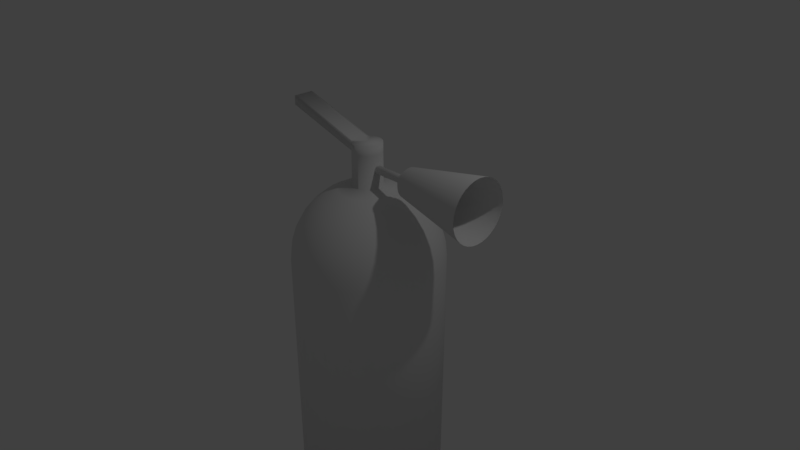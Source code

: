# Source: guisher.blend  (saved by Blender 2.79.0; exported with 4.5.12 LTS)
import bpy
from mathutils import Matrix  # noqa: F401  (used for matrix-valued properties, if any)

bpy.ops.wm.read_factory_settings(use_empty=True)
scene = bpy.context.scene
scene.name = 'Scene'

# ---- collections
col_collection_1 = bpy.data.collections.new('Collection 1'); scene.collection.children.link(col_collection_1)

# ---- world
world_world = bpy.data.worlds.new('World'); scene.world = world_world
world_world.color = (0.05088, 0.05088, 0.05088)
world_world.use_sun_shadow = False
world_world.sun_shadow_jitter_overblur = 0.0
world_world.cycles.sampling_method = 'MANUAL'

# ---- cameras
cam_camera = bpy.data.cameras.new('Camera')
cam_camera.clip_end = 100.0
cam_camera.lens = 35.0
cam_camera.sensor_width = 32.0
cam_camera.sensor_height = 18.0
cam_camera.ortho_scale = 7.314
cam_camera.dof.focus_distance = 0.0
cam_camera.dof.aperture_fstop = 128.0

# ---- lights
light_lamp = bpy.data.lights.new('Lamp', 'POINT')
light_lamp.transmission_factor = 0.0
light_lamp.cutoff_distance = 30.0
light_lamp.energy = 100.0
light_lamp.shadow_buffer_clip_start = 1.001
light_lamp.shadow_soft_size = 0.1
light_lamp.shadow_maximum_resolution = 0.006
light_lamp.use_absolute_resolution = True

# ---- meshes
me_sphere = bpy.data.meshes.new('Sphere')
me_sphere.from_pydata([(0.0, -3.258e-07, -3.519), (0.03806, 0.1913, 0.9808), (0.07466, 0.3753, 0.9239), (0.1084, 0.5449, 0.8315), (0.1379, 0.6935, 0.7071), (0.1622, 0.8155, 0.5556), (0.1802, 0.9061, 0.3827), (0.1913, 0.9619, 0.1951), (0.1951, 0.9808, 7.55e-08), (0.1913, 0.9619, -3.519), (0.1802, 0.9061, -3.519), (0.1622, 0.8155, -3.519), (0.1379, 0.6935, -3.519), (0.1084, 0.5449, -3.519), (0.07466, 0.3753, -3.519), (0.03806, 0.1913, -3.519), (0.07466, 0.1802, 0.9808), (0.1464, 0.3536, 0.9239), (0.2126, 0.5133, 0.8315), (0.2706, 0.6533, 0.7071), (0.3182, 0.7682, 0.5556), (0.3536, 0.8536, 0.3827), (0.3753, 0.9061, 0.1951), (0.3827, 0.9239, 7.55e-08), (0.3753, 0.9061, -3.519), (0.3536, 0.8536, -3.519), (0.3182, 0.7682, -3.519), (0.2706, 0.6533, -3.519), (0.2126, 0.5133, -3.519), (0.1464, 0.3536, -3.519), (0.07466, 0.1802, -3.519), (0.1084, 0.1622, 0.9808), (0.2126, 0.3182, 0.9239), (0.3087, 0.4619, 0.8315), (0.3928, 0.5879, 0.7071), (0.4619, 0.6913, 0.5556), (0.5133, 0.7682, 0.3827), (0.5449, 0.8155, 0.1951), (0.5556, 0.8315, 7.55e-08), (0.5449, 0.8155, -3.519), (0.5133, 0.7682, -3.519), (0.4619, 0.6913, -3.519), (0.3928, 0.5879, -3.519), (0.3087, 0.4619, -3.519), (0.2126, 0.3182, -3.519), (0.1084, 0.1622, -3.519), (0.1379, 0.1379, 0.9808), (0.2706, 0.2706, 0.9239), (0.3928, 0.3928, 0.8315), (0.5, 0.5, 0.7071), (0.5879, 0.5879, 0.5556), (0.6533, 0.6533, 0.3827), (0.6935, 0.6935, 0.1951), (0.7071, 0.7071, 7.55e-08), (0.6935, 0.6935, -3.519), (0.6533, 0.6533, -3.519), (0.5879, 0.5879, -3.519), (0.5, 0.5, -3.519), (0.3928, 0.3928, -3.519), (0.2706, 0.2706, -3.519), (0.1379, 0.1379, -3.519), (0.1622, 0.1084, 0.9808), (0.3182, 0.2126, 0.9239), (0.4619, 0.3087, 0.8315), (0.5879, 0.3928, 0.7071), (0.6913, 0.4619, 0.5556), (0.7682, 0.5133, 0.3827), (0.8155, 0.5449, 0.1951), (0.8315, 0.5556, 7.55e-08), (0.8155, 0.5449, -3.519), (0.7682, 0.5133, -3.519), (0.6913, 0.4619, -3.519), (0.5879, 0.3928, -3.519), (0.4619, 0.3087, -3.519), (0.3182, 0.2126, -3.519), (0.1622, 0.1084, -3.519), (0.1802, 0.07466, 0.9808), (0.3536, 0.1464, 0.9239), (0.5133, 0.2126, 0.8315), (0.6533, 0.2706, 0.7071), (0.7682, 0.3182, 0.5556), (0.8536, 0.3536, 0.3827), (0.9061, 0.3753, 0.1951), (0.9239, 0.3827, 7.55e-08), (0.9061, 0.3753, -3.519), (0.8536, 0.3536, -3.519), (0.7682, 0.3182, -3.519), (0.6533, 0.2706, -3.519), (0.5133, 0.2126, -3.519), (0.3536, 0.1464, -3.519), (0.1802, 0.07466, -3.519), (0.1913, 0.03806, 0.9808), (0.3753, 0.07466, 0.9239), (0.5449, 0.1084, 0.8315), (0.6935, 0.1379, 0.7071), (0.8155, 0.1622, 0.5556), (0.9061, 0.1802, 0.3827), (0.9619, 0.1913, 0.1951), (0.9808, 0.1951, 7.55e-08), (0.9619, 0.1913, -3.519), (0.9061, 0.1802, -3.519), (0.8155, 0.1622, -3.519), (0.6935, 0.1379, -3.519), (0.5449, 0.1084, -3.519), (0.3753, 0.07466, -3.519), (0.1913, 0.03806, -3.519), (0.1951, -3.266e-07, 0.9808), (0.3827, -3.192e-07, 0.9239), (0.5556, -3.117e-07, 0.8315), (0.7071, -3.192e-07, 0.7071), (0.8315, -3.341e-07, 0.5556), (0.9239, -2.745e-07, 0.3827), (0.9808, -3.937e-07, 0.1951), (1.0, -3.788e-07, 7.55e-08), (0.9808, -3.937e-07, -3.519), (0.9239, -2.298e-07, -3.519), (0.8315, -3.341e-07, -3.519), (0.7071, -3.192e-07, -3.519), (0.5556, -3.415e-07, -3.519), (0.3827, -3.043e-07, -3.519), (0.1951, -3.08e-07, -3.519), (0.1913, -0.03806, 0.9808), (0.3753, -0.07466, 0.9239), (0.5449, -0.1084, 0.8315), (0.6935, -0.138, 0.7071), (0.8155, -0.1622, 0.5556), (0.9061, -0.1802, 0.3827), (0.9619, -0.1913, 0.1951), (0.9808, -0.1951, 7.55e-08), (0.9619, -0.1913, -3.519), (0.9061, -0.1802, -3.519), (0.8155, -0.1622, -3.519), (0.6935, -0.138, -3.519), (0.5449, -0.1084, -3.519), (0.3753, -0.07466, -3.519), (0.1913, -0.03806, -3.519), (0.1802, -0.07466, 0.9808), (0.3536, -0.1464, 0.9239), (0.5133, -0.2126, 0.8315), (0.6533, -0.2706, 0.7071), (0.7682, -0.3182, 0.5556), (0.8536, -0.3536, 0.3827), (0.9061, -0.3753, 0.1951), (0.9239, -0.3827, 7.55e-08), (0.9061, -0.3753, -3.519), (0.8536, -0.3536, -3.519), (0.7682, -0.3182, -3.519), (0.6533, -0.2706, -3.519), (0.5133, -0.2126, -3.519), (0.3536, -0.1464, -3.519), (0.1802, -0.07466, -3.519), (0.1622, -0.1084, 0.9808), (0.3182, -0.2126, 0.9239), (0.4619, -0.3087, 0.8315), (0.5879, -0.3928, 0.7071), (0.6913, -0.4619, 0.5556), (0.7682, -0.5133, 0.3827), (0.8155, -0.5449, 0.1951), (0.8315, -0.5556, 7.55e-08), (0.8155, -0.5449, -3.519), (0.7682, -0.5133, -3.519), (0.6913, -0.4619, -3.519), (0.5879, -0.3928, -3.519), (0.4619, -0.3087, -3.519), (0.3182, -0.2126, -3.519), (0.1622, -0.1084, -3.519), (0.1379, -0.138, 0.9808), (0.2706, -0.2706, 0.9239), (0.3928, -0.3928, 0.8315), (0.5, -0.5, 0.7071), (0.5879, -0.5879, 0.5556), (0.6533, -0.6533, 0.3827), (0.6935, -0.6935, 0.1951), (0.7071, -0.7071, 7.55e-08), (0.6935, -0.6935, -3.519), (0.6533, -0.6533, -3.519), (0.5879, -0.5879, -3.519), (0.5, -0.5, -3.519), (0.3928, -0.3928, -3.519), (0.2706, -0.2706, -3.519), (0.1379, -0.138, -3.519), (0.1084, -0.1622, 0.9808), (0.2126, -0.3182, 0.9239), (0.3087, -0.4619, 0.8315), (0.3928, -0.5879, 0.7071), (0.4619, -0.6913, 0.5556), (0.5133, -0.7682, 0.3827), (0.5449, -0.8155, 0.1951), (0.5556, -0.8315, 7.55e-08), (0.5449, -0.8155, -3.519), (0.5133, -0.7682, -3.519), (0.4619, -0.6913, -3.519), (0.3928, -0.5879, -3.519), (0.3087, -0.4619, -3.519), (0.2126, -0.3182, -3.519), (0.1084, -0.1622, -3.519), (0.07466, -0.1802, 0.9808), (0.1464, -0.3536, 0.9239), (0.2126, -0.5133, 0.8315), (0.2706, -0.6533, 0.7071), (0.3182, -0.7682, 0.5556), (0.3536, -0.8536, 0.3827), (0.3753, -0.9061, 0.1951), (0.3827, -0.9239, 7.55e-08), (0.3753, -0.9061, -3.519), (0.3536, -0.8536, -3.519), (0.3182, -0.7682, -3.519), (0.2706, -0.6533, -3.519), (0.2126, -0.5133, -3.519), (0.1464, -0.3536, -3.519), (0.07466, -0.1802, -3.519), (0.03806, -0.1913, 0.9808), (0.07466, -0.3753, 0.9239), (0.1084, -0.5449, 0.8315), (0.1379, -0.6935, 0.7071), (0.1622, -0.8155, 0.5556), (0.1802, -0.9061, 0.3827), (0.1913, -0.9619, 0.1951), (0.1951, -0.9808, 7.55e-08), (0.1913, -0.9619, -3.519), (0.1802, -0.9061, -3.519), (0.1622, -0.8155, -3.519), (0.1379, -0.6935, -3.519), (0.1084, -0.5449, -3.519), (0.07466, -0.3753, -3.519), (0.03806, -0.1913, -3.519), (-7.212e-09, -0.1951, 0.9808), (4.122e-08, -0.3827, 0.9239), (2.632e-08, -0.5556, 0.8315), (-2.584e-08, -0.7071, 0.7071), (-8.544e-08, -0.8315, 0.5556), (6.357e-08, -0.9239, 0.3827), (-8.544e-08, -0.9808, 0.1951), (-1.003e-07, -1.0, 7.55e-08), (-8.544e-08, -0.9808, -3.519), (6.357e-08, -0.9239, -3.519), (-8.544e-08, -0.8315, -3.519), (-2.584e-08, -0.7071, -3.519), (-1.094e-08, -0.5556, -3.519), (3.964e-09, -0.3827, -3.519), (3.964e-09, -0.1951, -3.519), (-0.03806, -0.1913, 0.9808), (-0.07466, -0.3753, 0.9239), (-0.1084, -0.5449, 0.8315), (-0.1379, -0.6935, 0.7071), (-0.1622, -0.8155, 0.5556), (-0.1802, -0.9061, 0.3827), (-0.1913, -0.9619, 0.1951), (-0.1951, -0.9808, 7.55e-08), (-0.1913, -0.9619, -3.519), (-0.1802, -0.9061, -3.519), (-0.1622, -0.8155, -3.519), (-0.1379, -0.6935, -3.519), (-0.1084, -0.5449, -3.519), (-0.07466, -0.3753, -3.519), (-0.03806, -0.1913, -3.519), (-0.07466, -0.1802, 0.9808), (-0.1464, -0.3536, 0.9239), (-0.2126, -0.5133, 0.8315), (-0.2706, -0.6533, 0.7071), (-0.3182, -0.7682, 0.5556), (-0.3536, -0.8536, 0.3827), (-0.3753, -0.9061, 0.1951), (-0.3827, -0.9239, 7.55e-08), (-0.3753, -0.9061, -3.519), (-0.3536, -0.8536, -3.519), (-0.3182, -0.7682, -3.519), (-0.2706, -0.6533, -3.519), (-0.2126, -0.5133, -3.519), (-0.1464, -0.3536, -3.519), (-0.07466, -0.1802, -3.519), (-0.1084, -0.1622, 0.9808), (-0.2126, -0.3182, 0.9239), (-0.3087, -0.4619, 0.8315), (-0.3928, -0.5879, 0.7071), (-0.4619, -0.6913, 0.5556), (-0.5133, -0.7682, 0.3827), (-0.5449, -0.8155, 0.1951), (-0.5556, -0.8315, 7.55e-08), (-0.5449, -0.8155, -3.519), (-0.5133, -0.7682, -3.519), (-0.4619, -0.6913, -3.519), (-0.3928, -0.5879, -3.519), (-0.3087, -0.4619, -3.519), (-0.2126, -0.3182, -3.519), (-0.1084, -0.1622, -3.519), (-0.1379, -0.138, 0.9808), (-0.2706, -0.2706, 0.9239), (-0.3928, -0.3928, 0.8315), (-0.5, -0.5, 0.7071), (-0.5879, -0.5879, 0.5556), (-0.6533, -0.6533, 0.3827), (-0.6935, -0.6935, 0.1951), (-0.7071, -0.7071, 7.55e-08), (-0.6935, -0.6935, -3.519), (-0.6533, -0.6533, -3.519), (-0.5879, -0.5879, -3.519), (-0.5, -0.5, -3.519), (-0.3928, -0.3928, -3.519), (-0.2706, -0.2706, -3.519), (-0.1379, -0.1379, -3.519), (-0.1622, -0.1084, 0.9808), (-0.3182, -0.2126, 0.9239), (-0.4619, -0.3087, 0.8315), (-0.5879, -0.3928, 0.7071), (-0.6913, -0.4619, 0.5556), (-0.7682, -0.5133, 0.3827), (-0.8155, -0.5449, 0.1951), (-0.8315, -0.5556, 7.55e-08), (-0.8155, -0.5449, -3.519), (-0.7682, -0.5133, -3.519), (-0.6913, -0.4619, -3.519), (-0.5879, -0.3928, -3.519), (-0.4619, -0.3087, -3.519), (-0.3182, -0.2126, -3.519), (-0.1622, -0.1084, -3.519), (-0.1802, -0.07466, 0.9808), (-0.3536, -0.1464, 0.9239), (-0.5133, -0.2126, 0.8315), (-0.6533, -0.2706, 0.7071), (-0.7682, -0.3182, 0.5556), (-0.8536, -0.3536, 0.3827), (-0.9061, -0.3753, 0.1951), (-0.9239, -0.3827, 7.55e-08), (-0.9061, -0.3753, -3.519), (-0.8536, -0.3536, -3.519), (-0.7682, -0.3182, -3.519), (-0.6533, -0.2706, -3.519), (-0.5133, -0.2126, -3.519), (-0.3536, -0.1464, -3.519), (-0.1802, -0.07466, -3.519), (-0.1913, -0.03806, 0.9808), (-0.3753, -0.07466, 0.9239), (-0.5449, -0.1084, 0.8315), (-0.6935, -0.1379, 0.7071), (-0.8155, -0.1622, 0.5556), (-0.9061, -0.1802, 0.3827), (-0.9619, -0.1913, 0.1951), (-0.9808, -0.1951, 7.55e-08), (-0.9619, -0.1913, -3.519), (-0.9061, -0.1802, -3.519), (-0.8155, -0.1622, -3.519), (-0.6935, -0.1379, -3.519), (-0.5449, -0.1084, -3.519), (-0.3753, -0.07466, -3.519), (-0.1913, -0.03806, -3.519), (-0.1951, -3.117e-07, 0.9808), (-0.3827, -2.819e-07, 0.9239), (-0.5556, -2.819e-07, 0.8315), (-0.7071, -1.851e-07, 0.7071), (-0.8315, -1.404e-07, 0.5556), (-0.9239, -3.192e-07, 0.3827), (-0.9808, -9.567e-08, 0.1951), (-1.0, -1.404e-07, 7.55e-08), (-0.9808, -9.567e-08, -3.519), (-0.9239, -3.192e-07, -3.519), (-0.8315, -1.404e-07, -3.519), (-0.7071, -1.851e-07, -3.519), (-0.5556, -2.596e-07, -3.519), (-0.3827, -2.521e-07, -3.519), (-0.1951, -3.155e-07, -3.519), (-0.1913, 0.03806, 0.9808), (-0.3753, 0.07466, 0.9239), (-0.5449, 0.1084, 0.8315), (-0.6935, 0.1379, 0.7071), (-0.8155, 0.1622, 0.5556), (-0.9061, 0.1802, 0.3827), (-0.9619, 0.1913, 0.1951), (-0.9808, 0.1951, 7.55e-08), (-0.9619, 0.1913, -3.519), (-0.9061, 0.1802, -3.519), (-0.8155, 0.1622, -3.519), (-0.6935, 0.1379, -3.519), (-0.5449, 0.1084, -3.519), (-0.3753, 0.07466, -3.519), (-0.1913, 0.03806, -3.519), (-0.1802, 0.07466, 0.9808), (-0.3536, 0.1464, 0.9239), (-0.5133, 0.2126, 0.8315), (-0.6533, 0.2706, 0.7071), (-0.7682, 0.3182, 0.5556), (-0.8536, 0.3536, 0.3827), (-0.9061, 0.3753, 0.1951), (-0.9239, 0.3827, 7.55e-08), (-0.9061, 0.3753, -3.519), (-0.8536, 0.3536, -3.519), (-0.7682, 0.3182, -3.519), (-0.6533, 0.2706, -3.519), (-0.5133, 0.2126, -3.519), (-0.3536, 0.1464, -3.519), (-0.1802, 0.07466, -3.519), (-0.1622, 0.1084, 0.9808), (-0.3182, 0.2126, 0.9239), (-0.4619, 0.3087, 0.8315), (-0.5879, 0.3928, 0.7071), (-0.6913, 0.4619, 0.5556), (-0.7682, 0.5133, 0.3827), (-0.8155, 0.5449, 0.1951), (-0.8315, 0.5556, 7.55e-08), (-0.8155, 0.5449, -3.519), (-0.7682, 0.5133, -3.519), (-0.6913, 0.4619, -3.519), (-0.5879, 0.3928, -3.519), (-0.4619, 0.3087, -3.519), (-0.3182, 0.2126, -3.519), (-0.1622, 0.1084, -3.519), (-0.1379, 0.1379, 0.9808), (-0.2706, 0.2706, 0.9239), (-0.3928, 0.3928, 0.8315), (-0.5, 0.5, 0.7071), (-0.5879, 0.5879, 0.5556), (-0.6533, 0.6533, 0.3827), (-0.6935, 0.6935, 0.1951), (-0.7071, 0.7071, 7.55e-08), (-0.6935, 0.6935, -3.519), (-0.6533, 0.6533, -3.519), (-0.5879, 0.5879, -3.519), (-0.5, 0.5, -3.519), (-0.3928, 0.3928, -3.519), (-0.2706, 0.2706, -3.519), (-0.1379, 0.1379, -3.519), (-0.1084, 0.1622, 0.9808), (-0.2126, 0.3182, 0.9239), (-0.3087, 0.4619, 0.8315), (-0.3928, 0.5879, 0.7071), (-0.4619, 0.6913, 0.5556), (-0.5133, 0.7682, 0.3827), (-0.5449, 0.8155, 0.1951), (-0.5556, 0.8315, 7.55e-08), (-0.5449, 0.8155, -3.519), (-0.5133, 0.7682, -3.519), (-0.4619, 0.6913, -3.519), (-0.3928, 0.5879, -3.519), (-0.3087, 0.4619, -3.519), (-0.2126, 0.3182, -3.519), (-0.1084, 0.1622, -3.519), (-0.07466, 0.1802, 0.9808), (-0.1464, 0.3536, 0.9239), (-0.2126, 0.5133, 0.8315), (-0.2706, 0.6533, 0.7071), (-0.3182, 0.7682, 0.5556), (-0.3536, 0.8536, 0.3827), (-0.3753, 0.9061, 0.1951), (-0.3827, 0.9239, 7.55e-08), (-0.3753, 0.9061, -3.519), (-0.3536, 0.8536, -3.519), (-0.3182, 0.7682, -3.519), (-0.2706, 0.6533, -3.519), (-0.2126, 0.5133, -3.519), (-0.1464, 0.3536, -3.519), (-0.07466, 0.1802, -3.519), (-0.03806, 0.1913, 0.9808), (-0.07466, 0.3753, 0.9239), (-0.1084, 0.5449, 0.8315), (-0.1379, 0.6935, 0.7071), (-0.1622, 0.8155, 0.5556), (-0.1802, 0.9061, 0.3827), (-0.1913, 0.9619, 0.1951), (-0.1951, 0.9808, 7.55e-08), (-0.1913, 0.9619, -3.519), (-0.1802, 0.9061, -3.519), (-0.1622, 0.8155, -3.519), (-0.1379, 0.6935, -3.519), (-0.1084, 0.5449, -3.519), (-0.07466, 0.3753, -3.519), (-0.03806, 0.1913, -3.519), (3.749e-08, 0.1951, 0.9808), (7.847e-08, 0.3827, 0.9239), (1.083e-07, 0.5556, 0.8315), (1.53e-07, 0.7071, 0.7071), (2.722e-07, 0.8315, 0.5556), (6.357e-08, 0.9239, 0.3827), (2.573e-07, 0.9808, 0.1951), (2.722e-07, 1.0, 7.55e-08), (2.573e-07, 0.9808, -3.519), (6.357e-08, 0.9239, -3.519), (2.722e-07, 0.8315, -3.519), (1.53e-07, 0.7071, -3.519), (1.232e-07, 0.5556, -3.519), (7.847e-08, 0.3827, -3.519), (1.514e-08, 0.1951, -3.519), (0.07466, 0.1802, 1.423), (0.03806, 0.1913, 1.423), (0.1084, 0.1622, 1.423), (0.1379, 0.1379, 1.423), (0.1622, 0.1084, 1.423), (0.1802, 0.07466, 1.423), (0.1913, 0.03806, 1.423), (0.1951, -3.862e-07, 1.423), (0.1913, -0.03806, 1.423), (0.1802, -0.07466, 1.423), (0.1622, -0.1084, 1.423), (0.1379, -0.138, 1.423), (0.1084, -0.1622, 1.423), (0.07466, -0.1802, 1.423), (0.03806, -0.1913, 1.423), (-5.891e-08, -0.1951, 1.423), (-0.03806, -0.1913, 1.423), (-1.228, -1.925e-07, 1.858), (-0.07466, -0.1802, 1.423), (-0.1084, -0.1622, 1.423), (-0.1379, -0.138, 1.423), (-0.1622, -0.1084, 1.423), (-0.1802, -0.07466, 1.423), (-0.1913, -0.03806, 1.423), (-0.1951, -3.713e-07, 1.423), (-0.1913, 0.03806, 1.423), (-0.1802, 0.07466, 1.423), (-0.1622, 0.1084, 1.423), (-0.1379, 0.1379, 1.423), (-0.1084, 0.1622, 1.423), (-0.07466, 0.1802, 1.423), (-0.03806, 0.1913, 1.423), (-1.421e-08, 0.1951, 1.423), (0.09124, 0.04836, 1.211), (0.09124, 0.05134, 1.221), (0.09124, 0.04352, 1.202), (0.09124, 0.03701, 1.194), (0.09124, 0.02908, 1.187), (0.09124, 0.02003, 1.183), (0.09124, 0.01021, 1.18), (0.09124, -3.888e-07, 1.179), (0.09124, -0.01021, 1.18), (0.09124, -0.02003, 1.183), (0.09124, -0.02908, 1.187), (0.09124, -0.03701, 1.194), (0.09124, -0.04352, 1.202), (0.09124, -0.04836, 1.211), (0.09124, -0.05134, 1.221), (0.09124, -0.05235, 1.231), (0.09124, -0.05134, 1.241), (0.09124, -4.693e-07, 1.231), (0.09124, -0.04836, 1.251), (0.09124, -0.04352, 1.26), (0.09124, -0.03701, 1.268), (0.09124, -0.02908, 1.275), (0.09124, -0.02003, 1.279), (0.09124, -0.01021, 1.282), (0.09124, -3.848e-07, 1.283), (0.09124, 0.01021, 1.282), (0.09124, 0.02003, 1.279), (0.09124, 0.02908, 1.275), (0.09124, 0.03701, 1.268), (0.09124, 0.04352, 1.26), (0.09124, 0.04836, 1.251), (0.09124, 0.05134, 1.241), (0.09124, 0.05235, 1.231), (0.5844, 0.04836, 1.211), (0.5844, 0.05134, 1.221), (0.5844, 0.04352, 1.202), (0.5844, 0.03701, 1.194), (0.5844, 0.02908, 1.187), (0.5844, 0.02003, 1.183), (0.5844, 0.01021, 1.18), (0.5844, -3.888e-07, 1.179), (0.5844, -0.01021, 1.18), (0.5844, -0.02003, 1.183), (0.5844, -0.02908, 1.187), (0.5844, -0.03701, 1.194), (0.5844, -0.04352, 1.202), (0.5844, -0.04836, 1.211), (0.5844, -0.05134, 1.221), (0.5844, -0.05235, 1.231), (0.5844, -0.05134, 1.241), (0.5844, -0.04836, 1.251), (0.5844, -0.04352, 1.26), (0.5844, -0.03701, 1.268), (0.5844, -0.02908, 1.275), (0.5844, -0.02003, 1.279), (0.5844, -0.01021, 1.282), (0.5844, -3.848e-07, 1.283), (0.5844, 0.01021, 1.282), (0.5844, 0.02003, 1.279), (0.5844, 0.02908, 1.275), (0.5844, 0.03701, 1.268), (0.5844, 0.04352, 1.26), (0.5844, 0.04836, 1.251), (0.5844, 0.05134, 1.241), (0.5844, 0.05235, 1.231), (0.7367, 0.1768, 1.158), (0.7367, 0.1877, 1.194), (0.7367, 0.1591, 1.125), (0.7367, 0.1353, 1.096), (0.7367, 0.1063, 1.072), (0.7367, 0.07323, 1.054), (0.7367, 0.03733, 1.043), (0.7367, -3.875e-07, 1.04), (0.7367, -0.03734, 1.043), (0.7367, -0.07324, 1.054), (0.7367, -0.1063, 1.072), (0.7367, -0.1353, 1.096), (0.7367, -0.1591, 1.125), (0.7367, -0.1768, 1.158), (0.7367, -0.1877, 1.194), (0.7367, -0.1914, 1.231), (0.7367, -0.1877, 1.268), (1.825, 0.3711, 1.077), (0.7367, -0.1768, 1.304), (0.7367, -0.1591, 1.337), (0.7367, -0.1353, 1.366), (0.7367, -0.1063, 1.39), (0.7367, -0.07324, 1.408), (0.7367, -0.03734, 1.419), (0.7367, -3.729e-07, 1.422), (0.7367, 0.03733, 1.419), (0.7367, 0.07323, 1.408), (0.7367, 0.1063, 1.39), (0.7367, 0.1353, 1.366), (0.7367, 0.1591, 1.337), (0.7367, 0.1768, 1.304), (0.7367, 0.1877, 1.268), (0.7367, 0.1914, 1.231), (1.825, 0.3939, 1.153), (1.825, 0.3339, 1.008), (1.825, 0.284, 0.947), (1.825, 0.2231, 0.897), (1.825, 0.1537, 0.8599), (1.825, 0.07836, 0.8371), (1.825, -3.999e-07, 0.8293), (1.825, -0.07836, 0.8371), (1.825, -0.1537, 0.8599), (1.825, -0.2231, 0.897), (1.825, -0.284, 0.947), (1.825, -0.3339, 1.008), (1.825, -0.3711, 1.077), (1.825, -0.3939, 1.153), (1.825, -0.4016, 1.231), (1.825, -0.3939, 1.309), (1.825, -0.3711, 1.385), (1.825, -0.3339, 1.454), (1.825, -0.284, 1.515), (1.825, -0.2231, 1.565), (1.825, -0.1537, 1.602), (1.825, -0.07836, 1.625), (1.825, -3.692e-07, 1.633), (1.825, 0.07835, 1.625), (1.825, 0.1537, 1.602), (1.825, 0.2231, 1.565), (1.825, 0.284, 1.515), (1.825, 0.3339, 1.454), (1.825, 0.3711, 1.385), (1.825, 0.3939, 1.309), (1.825, 0.4016, 1.231), (0.07466, 0.1802, 1.543), (0.03806, 0.1913, 1.543), (0.1084, 0.1622, 1.543), (0.1379, 0.1379, 1.543), (0.1622, 0.1084, 1.543), (0.1802, 0.07466, 1.543), (0.1913, 0.03806, 1.543), (0.1951, -3.862e-07, 1.543), (0.1913, -0.03806, 1.543), (0.1802, -0.07466, 1.543), (0.1622, -0.1084, 1.543), (0.1379, -0.138, 1.543), (0.1084, -0.1622, 1.543), (0.07466, -0.1802, 1.543), (0.03806, -0.1913, 1.543), (-5.891e-08, -0.1951, 1.543), (-0.03806, -0.1913, 1.543), (-1.764e-07, -6.865e-07, 1.543), (-0.07466, -0.1802, 1.543), (-0.1084, -0.1622, 1.543), (-0.1379, -0.138, 1.543), (-0.1622, -0.1084, 1.543), (-0.1802, -0.07466, 1.543), (-0.1913, -0.03806, 1.543), (-0.1951, -3.713e-07, 1.543), (-0.1913, 0.03806, 1.543), (-0.1802, 0.07466, 1.543), (-0.1622, 0.1084, 1.543), (-0.1379, 0.1379, 1.543), (-0.1084, 0.1622, 1.543), (-0.07466, 0.1802, 1.543), (-0.03806, 0.1913, 1.543), (-1.421e-08, 0.1951, 1.543), (-1.228, -1.925e-07, 1.737), (-1.228, -0.1084, 1.737), (-1.228, -0.138, 1.737), (-1.228, -0.07466, 1.737), (-1.228, -0.03806, 1.737), (-1.228, 0.03806, 1.737), (-1.228, 0.07466, 1.737), (-1.228, 0.1084, 1.737), (-1.228, 0.1379, 1.737), (-1.228, -0.03806, 1.858), (-1.228, -0.07466, 1.858), (-1.228, -0.1084, 1.858), (-1.228, -0.138, 1.858), (-1.228, 0.1379, 1.858), (-1.228, 0.1084, 1.858), (-1.228, 0.07466, 1.858), (-1.228, 0.03806, 1.858)], [], [(476, 475, 10, 11), (469, 468, 3, 4), (477, 476, 11, 12), (470, 469, 4, 5), (478, 477, 12, 13), (471, 470, 5, 6), (479, 478, 13, 14), (472, 471, 6, 7), (480, 479, 14, 15), (473, 472, 7, 8), (391, 376, 507, 508), (0, 480, 15), (474, 473, 8, 9), (467, 466, 1, 2), (475, 474, 9, 10), (468, 467, 2, 3), (10, 9, 24, 25), (3, 2, 17, 18), (11, 10, 25, 26), (4, 3, 18, 19), (12, 11, 26, 27), (5, 4, 19, 20), (13, 12, 27, 28), (6, 5, 20, 21), (14, 13, 28, 29), (7, 6, 21, 22), (15, 14, 29, 30), (8, 7, 22, 23), (31, 16, 481, 483), (0, 15, 30), (9, 8, 23, 24), (2, 1, 16, 17), (29, 28, 43, 44), (22, 21, 36, 37), (30, 29, 44, 45), (23, 22, 37, 38), (436, 421, 510, 511), (0, 30, 45), (24, 23, 38, 39), (17, 16, 31, 32), (25, 24, 39, 40), (18, 17, 32, 33), (26, 25, 40, 41), (19, 18, 33, 34), (27, 26, 41, 42), (20, 19, 34, 35), (28, 27, 42, 43), (21, 20, 35, 36), (33, 32, 47, 48), (41, 40, 55, 56), (34, 33, 48, 49), (42, 41, 56, 57), (35, 34, 49, 50), (43, 42, 57, 58), (36, 35, 50, 51), (44, 43, 58, 59), (37, 36, 51, 52), (45, 44, 59, 60), (38, 37, 52, 53), (76, 61, 485, 486), (0, 45, 60), (39, 38, 53, 54), (32, 31, 46, 47), (40, 39, 54, 55), (52, 51, 66, 67), (60, 59, 74, 75), (53, 52, 67, 68), (196, 181, 493, 494), (0, 60, 75), (54, 53, 68, 69), (47, 46, 61, 62), (55, 54, 69, 70), (48, 47, 62, 63), (56, 55, 70, 71), (49, 48, 63, 64), (57, 56, 71, 72), (50, 49, 64, 65), (58, 57, 72, 73), (51, 50, 65, 66), (59, 58, 73, 74), (71, 70, 85, 86), (64, 63, 78, 79), (72, 71, 86, 87), (65, 64, 79, 80), (73, 72, 87, 88), (66, 65, 80, 81), (74, 73, 88, 89), (67, 66, 81, 82), (75, 74, 89, 90), (68, 67, 82, 83), (361, 346, 505, 506), (0, 75, 90), (69, 68, 83, 84), (62, 61, 76, 77), (70, 69, 84, 85), (63, 62, 77, 78), (90, 89, 104, 105), (83, 82, 97, 98), (241, 226, 496, 497), (0, 90, 105), (84, 83, 98, 99), (77, 76, 91, 92), (85, 84, 99, 100), (78, 77, 92, 93), (86, 85, 100, 101), (79, 78, 93, 94), (87, 86, 101, 102), (80, 79, 94, 95), (88, 87, 102, 103), (81, 80, 95, 96), (89, 88, 103, 104), (82, 81, 96, 97), (94, 93, 108, 109), (102, 101, 116, 117), (95, 94, 109, 110), (103, 102, 117, 118), (96, 95, 110, 111), (104, 103, 118, 119), (97, 96, 111, 112), (105, 104, 119, 120), (98, 97, 112, 113), (406, 391, 508, 509), (0, 105, 120), (99, 98, 113, 114), (92, 91, 106, 107), (100, 99, 114, 115), (93, 92, 107, 108), (101, 100, 115, 116), (113, 112, 127, 128), (316, 301, 502, 503), (0, 120, 135), (114, 113, 128, 129), (107, 106, 121, 122), (115, 114, 129, 130), (108, 107, 122, 123), (116, 115, 130, 131), (109, 108, 123, 124), (117, 116, 131, 132), (110, 109, 124, 125), (118, 117, 132, 133), (111, 110, 125, 126), (119, 118, 133, 134), (112, 111, 126, 127), (120, 119, 134, 135), (132, 131, 146, 147), (125, 124, 139, 140), (133, 132, 147, 148), (126, 125, 140, 141), (134, 133, 148, 149), (127, 126, 141, 142), (135, 134, 149, 150), (128, 127, 142, 143), (286, 271, 500, 501), (0, 135, 150), (129, 128, 143, 144), (122, 121, 136, 137), (130, 129, 144, 145), (123, 122, 137, 138), (131, 130, 145, 146), (124, 123, 138, 139), (0, 150, 165), (144, 143, 158, 159), (137, 136, 151, 152), (145, 144, 159, 160), (138, 137, 152, 153), (146, 145, 160, 161), (139, 138, 153, 154), (147, 146, 161, 162), (140, 139, 154, 155), (148, 147, 162, 163), (141, 140, 155, 156), (149, 148, 163, 164), (142, 141, 156, 157), (150, 149, 164, 165), (143, 142, 157, 158), (1, 466, 513, 482), (163, 162, 177, 178), (156, 155, 170, 171), (164, 163, 178, 179), (157, 156, 171, 172), (165, 164, 179, 180), (158, 157, 172, 173), (46, 31, 483, 484), (0, 165, 180), (159, 158, 173, 174), (152, 151, 166, 167), (160, 159, 174, 175), (153, 152, 167, 168), (161, 160, 175, 176), (154, 153, 168, 169), (162, 161, 176, 177), (155, 154, 169, 170), (167, 166, 181, 182), (175, 174, 189, 190), (168, 167, 182, 183), (176, 175, 190, 191), (169, 168, 183, 184), (177, 176, 191, 192), (170, 169, 184, 185), (178, 177, 192, 193), (171, 170, 185, 186), (179, 178, 193, 194), (172, 171, 186, 187), (180, 179, 194, 195), (173, 172, 187, 188), (121, 106, 488, 489), (0, 180, 195), (174, 173, 188, 189), (186, 185, 200, 201), (194, 193, 208, 209), (187, 186, 201, 202), (195, 194, 209, 210), (188, 187, 202, 203), (166, 151, 491, 492), (0, 195, 210), (189, 188, 203, 204), (182, 181, 196, 197), (190, 189, 204, 205), (183, 182, 197, 198), (191, 190, 205, 206), (184, 183, 198, 199), (192, 191, 206, 207), (185, 184, 199, 200), (193, 192, 207, 208), (205, 204, 219, 220), (198, 197, 212, 213), (206, 205, 220, 221), (199, 198, 213, 214), (207, 206, 221, 222), (200, 199, 214, 215), (208, 207, 222, 223), (201, 200, 215, 216), (209, 208, 223, 224), (202, 201, 216, 217), (210, 209, 224, 225), (203, 202, 217, 218), (331, 316, 503, 504), (0, 210, 225), (204, 203, 218, 219), (197, 196, 211, 212), (224, 223, 238, 239), (217, 216, 231, 232), (225, 224, 239, 240), (218, 217, 232, 233), (211, 196, 494, 495), (0, 225, 240), (219, 218, 233, 234), (212, 211, 226, 227), (220, 219, 234, 235), (213, 212, 227, 228), (221, 220, 235, 236), (214, 213, 228, 229), (222, 221, 236, 237), (215, 214, 229, 230), (223, 222, 237, 238), (216, 215, 230, 231), (228, 227, 242, 243), (236, 235, 250, 251), (229, 228, 243, 244), (237, 236, 251, 252), (230, 229, 244, 245), (238, 237, 252, 253), (231, 230, 245, 246), (239, 238, 253, 254), (232, 231, 246, 247), (240, 239, 254, 255), (233, 232, 247, 248), (451, 436, 511, 512), (0, 240, 255), (234, 233, 248, 249), (227, 226, 241, 242), (235, 234, 249, 250), (247, 246, 261, 262), (255, 254, 269, 270), (248, 247, 262, 263), (91, 76, 486, 487), (0, 255, 270), (249, 248, 263, 264), (242, 241, 256, 257), (250, 249, 264, 265), (243, 242, 257, 258), (251, 250, 265, 266), (244, 243, 258, 259), (252, 251, 266, 267), (245, 244, 259, 260), (253, 252, 267, 268), (246, 245, 260, 261), (254, 253, 268, 269), (266, 265, 280, 281), (259, 258, 273, 274), (267, 266, 281, 282), (260, 259, 274, 275), (268, 267, 282, 283), (261, 260, 275, 276), (269, 268, 283, 284), (262, 261, 276, 277), (270, 269, 284, 285), (263, 262, 277, 278), (376, 361, 506, 507), (0, 270, 285), (264, 263, 278, 279), (257, 256, 271, 272), (265, 264, 279, 280), (258, 257, 272, 273), (285, 284, 299, 300), (278, 277, 292, 293), (256, 241, 497, 499), (0, 285, 300), (279, 278, 293, 294), (272, 271, 286, 287), (280, 279, 294, 295), (273, 272, 287, 288), (281, 280, 295, 296), (274, 273, 288, 289), (282, 281, 296, 297), (275, 274, 289, 290), (283, 282, 297, 298), (276, 275, 290, 291), (284, 283, 298, 299), (277, 276, 291, 292), (297, 296, 311, 312), (290, 289, 304, 305), (298, 297, 312, 313), (291, 290, 305, 306), (299, 298, 313, 314), (292, 291, 306, 307), (300, 299, 314, 315), (293, 292, 307, 308), (136, 121, 489, 490), (0, 300, 315), (294, 293, 308, 309), (287, 286, 301, 302), (295, 294, 309, 310), (288, 287, 302, 303), (296, 295, 310, 311), (289, 288, 303, 304), (16, 1, 482, 481), (0, 315, 330), (309, 308, 323, 324), (302, 301, 316, 317), (310, 309, 324, 325), (303, 302, 317, 318), (311, 310, 325, 326), (304, 303, 318, 319), (312, 311, 326, 327), (305, 304, 319, 320), (313, 312, 327, 328), (306, 305, 320, 321), (314, 313, 328, 329), (307, 306, 321, 322), (315, 314, 329, 330), (308, 307, 322, 323), (320, 319, 334, 335), (328, 327, 342, 343), (321, 320, 335, 336), (329, 328, 343, 344), (322, 321, 336, 337), (330, 329, 344, 345), (323, 322, 337, 338), (421, 406, 509, 510), (0, 330, 345), (324, 323, 338, 339), (317, 316, 331, 332), (325, 324, 339, 340), (318, 317, 332, 333), (326, 325, 340, 341), (319, 318, 333, 334), (327, 326, 341, 342), (339, 338, 353, 354), (332, 331, 346, 347), (340, 339, 354, 355), (333, 332, 347, 348), (341, 340, 355, 356), (334, 333, 348, 349), (342, 341, 356, 357), (335, 334, 349, 350), (343, 342, 357, 358), (336, 335, 350, 351), (344, 343, 358, 359), (337, 336, 351, 352), (345, 344, 359, 360), (338, 337, 352, 353), (301, 286, 501, 502), (0, 345, 360), (358, 357, 372, 373), (351, 350, 365, 366), (359, 358, 373, 374), (352, 351, 366, 367), (360, 359, 374, 375), (353, 352, 367, 368), (346, 331, 504, 505), (0, 360, 375), (354, 353, 368, 369), (347, 346, 361, 362), (355, 354, 369, 370), (348, 347, 362, 363), (356, 355, 370, 371), (349, 348, 363, 364), (357, 356, 371, 372), (350, 349, 364, 365), (362, 361, 376, 377), (370, 369, 384, 385), (363, 362, 377, 378), (371, 370, 385, 386), (364, 363, 378, 379), (372, 371, 386, 387), (365, 364, 379, 380), (373, 372, 387, 388), (366, 365, 380, 381), (374, 373, 388, 389), (367, 366, 381, 382), (375, 374, 389, 390), (368, 367, 382, 383), (181, 166, 492, 493), (0, 375, 390), (369, 368, 383, 384), (381, 380, 395, 396), (389, 388, 403, 404), (382, 381, 396, 397), (390, 389, 404, 405), (383, 382, 397, 398), (61, 46, 484, 485), (0, 390, 405), (384, 383, 398, 399), (377, 376, 391, 392), (385, 384, 399, 400), (378, 377, 392, 393), (386, 385, 400, 401), (379, 378, 393, 394), (387, 386, 401, 402), (380, 379, 394, 395), (388, 387, 402, 403), (400, 399, 414, 415), (393, 392, 407, 408), (401, 400, 415, 416), (394, 393, 408, 409), (402, 401, 416, 417), (395, 394, 409, 410), (403, 402, 417, 418), (396, 395, 410, 411), (404, 403, 418, 419), (397, 396, 411, 412), (405, 404, 419, 420), (398, 397, 412, 413), (466, 451, 512, 513), (0, 405, 420), (399, 398, 413, 414), (392, 391, 406, 407), (419, 418, 433, 434), (412, 411, 426, 427), (420, 419, 434, 435), (413, 412, 427, 428), (106, 91, 487, 488), (0, 420, 435), (414, 413, 428, 429), (407, 406, 421, 422), (415, 414, 429, 430), (408, 407, 422, 423), (416, 415, 430, 431), (409, 408, 423, 424), (417, 416, 431, 432), (410, 409, 424, 425), (418, 417, 432, 433), (411, 410, 425, 426), (431, 430, 445, 446), (424, 423, 438, 439), (432, 431, 446, 447), (425, 424, 439, 440), (433, 432, 447, 448), (426, 425, 440, 441), (434, 433, 448, 449), (427, 426, 441, 442), (435, 434, 449, 450), (428, 427, 442, 443), (151, 136, 490, 491), (0, 435, 450), (429, 428, 443, 444), (422, 421, 436, 437), (430, 429, 444, 445), (423, 422, 437, 438), (450, 449, 464, 465), (443, 442, 457, 458), (271, 256, 499, 500), (0, 450, 465), (444, 443, 458, 459), (437, 436, 451, 452), (445, 444, 459, 460), (438, 437, 452, 453), (446, 445, 460, 461), (439, 438, 453, 454), (447, 446, 461, 462), (440, 439, 454, 455), (448, 447, 462, 463), (441, 440, 455, 456), (449, 448, 463, 464), (442, 441, 456, 457), (454, 453, 468, 469), (462, 461, 476, 477), (455, 454, 469, 470), (463, 462, 477, 478), (456, 455, 470, 471), (464, 463, 478, 479), (457, 456, 471, 472), (465, 464, 479, 480), (458, 457, 472, 473), (226, 211, 495, 496), (0, 465, 480), (459, 458, 473, 474), (452, 451, 466, 467), (460, 459, 474, 475), (453, 452, 467, 468), (461, 460, 475, 476), (509, 508, 683, 684), (492, 491, 653, 654), (668, 669, 691, 692), (491, 490, 652, 653), (508, 507, 682, 683), (490, 489, 651, 652), (667, 668, 692, 498), (482, 513, 675, 644), (489, 488, 650, 651), (501, 663, 688, 678), (488, 487, 649, 650), (501, 500, 662, 663), (487, 486, 648, 649), (500, 499, 661, 662), (513, 512, 674, 675), (486, 485, 647, 648), (499, 497, 659, 661), (512, 511, 673, 674), (485, 484, 646, 647), (511, 510, 672, 673), (484, 483, 645, 646), (497, 496, 658, 659), (510, 509, 671, 672), (483, 481, 643, 645), (496, 495, 657, 658), (507, 506, 681, 682), (481, 482, 644, 643), (495, 494, 656, 657), (666, 667, 498, 685), (494, 493, 655, 656), (671, 509, 684, 689), (493, 492, 654, 655), (546, 515, 531), (515, 514, 531), (514, 516, 531), (516, 517, 531), (517, 518, 531), (518, 519, 531), (519, 520, 531), (520, 521, 531), (521, 522, 531), (522, 523, 531), (523, 524, 531), (524, 525, 531), (525, 526, 531), (526, 527, 531), (527, 528, 531), (528, 529, 531), (529, 530, 531), (530, 532, 531), (532, 533, 531), (533, 534, 531), (534, 535, 531), (535, 536, 531), (536, 537, 531), (537, 538, 531), (538, 539, 531), (539, 540, 531), (540, 541, 531), (541, 542, 531), (542, 543, 531), (543, 544, 531), (544, 545, 531), (545, 546, 531), (577, 576, 609, 610), (551, 550, 582, 583), (576, 575, 608, 609), (550, 549, 581, 582), (563, 562, 594, 595), (575, 574, 607, 608), (549, 547, 579, 581), (562, 561, 593, 594), (574, 573, 606, 607), (547, 548, 580, 579), (561, 560, 592, 593), (573, 572, 605, 606), (560, 559, 591, 592), (572, 571, 604, 605), (559, 558, 590, 591), (571, 570, 603, 604), (558, 557, 589, 590), (570, 569, 602, 603), (557, 556, 588, 589), (569, 568, 601, 602), (556, 555, 587, 588), (568, 567, 600, 601), (548, 578, 611, 580), (555, 554, 586, 587), (567, 566, 599, 600), (554, 553, 585, 586), (566, 565, 598, 599), (553, 552, 584, 585), (565, 564, 597, 598), (578, 577, 610, 611), (552, 551, 583, 584), (564, 563, 595, 597), (529, 528, 561, 562), (516, 514, 547, 549), (543, 542, 574, 575), (530, 529, 562, 563), (517, 516, 549, 550), (544, 543, 575, 576), (518, 517, 550, 551), (545, 544, 576, 577), (532, 530, 563, 564), (519, 518, 551, 552), (546, 545, 577, 578), (533, 532, 564, 565), (520, 519, 552, 553), (534, 533, 565, 566), (521, 520, 553, 554), (535, 534, 566, 567), (522, 521, 554, 555), (515, 546, 578, 548), (536, 535, 567, 568), (523, 522, 555, 556), (537, 536, 568, 569), (524, 523, 556, 557), (538, 537, 569, 570), (525, 524, 557, 558), (539, 538, 570, 571), (526, 525, 558, 559), (540, 539, 571, 572), (527, 526, 559, 560), (541, 540, 572, 573), (528, 527, 560, 561), (514, 515, 548, 547), (542, 541, 573, 574), (581, 579, 596, 613), (594, 593, 625, 626), (607, 606, 637, 638), (579, 580, 612, 596), (593, 592, 624, 625), (606, 605, 636, 637), (592, 591, 623, 624), (605, 604, 635, 636), (591, 590, 622, 623), (604, 603, 634, 635), (590, 589, 621, 622), (603, 602, 633, 634), (589, 588, 620, 621), (602, 601, 632, 633), (588, 587, 619, 620), (601, 600, 631, 632), (580, 611, 642, 612), (587, 586, 618, 619), (600, 599, 630, 631), (586, 585, 617, 618), (599, 598, 629, 630), (585, 584, 616, 617), (598, 597, 628, 629), (611, 610, 641, 642), (584, 583, 615, 616), (597, 595, 627, 628), (610, 609, 640, 641), (583, 582, 614, 615), (609, 608, 639, 640), (582, 581, 613, 614), (595, 594, 626, 627), (608, 607, 638, 639), (675, 660, 644), (644, 660, 643), (643, 660, 645), (645, 660, 646), (646, 660, 647), (647, 660, 648), (648, 660, 649), (649, 660, 650), (650, 660, 651), (651, 660, 652), (652, 660, 653), (653, 660, 654), (654, 660, 655), (655, 660, 656), (656, 660, 657), (657, 660, 658), (658, 660, 659), (659, 660, 661), (661, 660, 662), (662, 660, 663), (663, 660, 664), (664, 660, 665), (665, 660, 666), (666, 660, 667), (667, 660, 668), (668, 660, 669), (669, 660, 670), (670, 660, 671), (671, 660, 672), (672, 660, 673), (673, 660, 674), (674, 660, 675), (681, 676, 498, 692), (676, 680, 685, 498), (680, 679, 686, 685), (679, 677, 687, 686), (677, 678, 688, 687), (684, 683, 690, 689), (683, 682, 691, 690), (682, 681, 692, 691), (502, 501, 678, 677), (669, 670, 690, 691), (503, 502, 677, 679), (670, 671, 689, 690), (663, 664, 687, 688), (504, 503, 679, 680), (664, 665, 686, 687), (505, 504, 680, 676), (665, 666, 685, 686), (506, 505, 676, 681)])
me_sphere.polygons.foreach_set('use_smooth', [True] * 722)
me_sphere.use_remesh_preserve_volume = False
me_sphere.use_remesh_preserve_attributes = False
me_sphere.use_mirror_vertex_groups = False
me_sphere.update()

# ---- objects
ob_sphere = bpy.data.objects.new('Sphere', me_sphere)
ob_lamp = bpy.data.objects.new('Lamp', light_lamp)
ob_camera = bpy.data.objects.new('Camera', cam_camera)

# ---- transforms, parenting, visibility, modifiers, constraints
ob_sphere.location = (0.0, 0.0, 0.0)
ob_sphere.lineart.crease_threshold = 0.0
ob_lamp.location = (4.076, 1.005, 5.904)
ob_lamp.rotation_euler = (0.6503, 0.05522, 1.866)
ob_lamp.lock_rotations_4d = False
ob_lamp.empty_display_type = 'ARROWS'
ob_lamp.color = (0.0, 0.0, 0.0, 0.0)
ob_lamp.lineart.crease_threshold = 0.0
ob_camera.location = (7.481, -6.508, 5.344)
ob_camera.rotation_euler = (1.109, 0.0, 0.8149)
ob_camera.lock_rotations_4d = False
ob_camera.empty_display_type = 'ARROWS'
ob_camera.color = (0.0, 0.0, 0.0, 0.0)
ob_camera.display_type = 'WIRE'
ob_camera.lineart.crease_threshold = 0.0

# ---- collection membership
col_collection_1.objects.link(ob_sphere)
col_collection_1.objects.link(ob_lamp)
col_collection_1.objects.link(ob_camera)

# ---- scene / render settings (as saved in the file)
scene.camera = ob_camera
scene.frame_start = 1; scene.frame_end = 250; scene.frame_set(1)
scene.render.engine = 'BLENDER_EEVEE_NEXT'
scene.render.resolution_percentage = 50
scene.render.dither_intensity = 0.0
scene.cycles.use_denoising = False
scene.cycles.samples = 128
scene.cycles.sampling_pattern = 'TABULATED_SOBOL'
scene.cycles.use_adaptive_sampling = False
scene.cycles.use_light_tree = False
scene.cycles.blur_glossy = 0.0
scene.cycles.sample_clamp_indirect = 0.0
scene.view_settings.view_transform = 'Standard'
bpy.context.view_layer.update()
